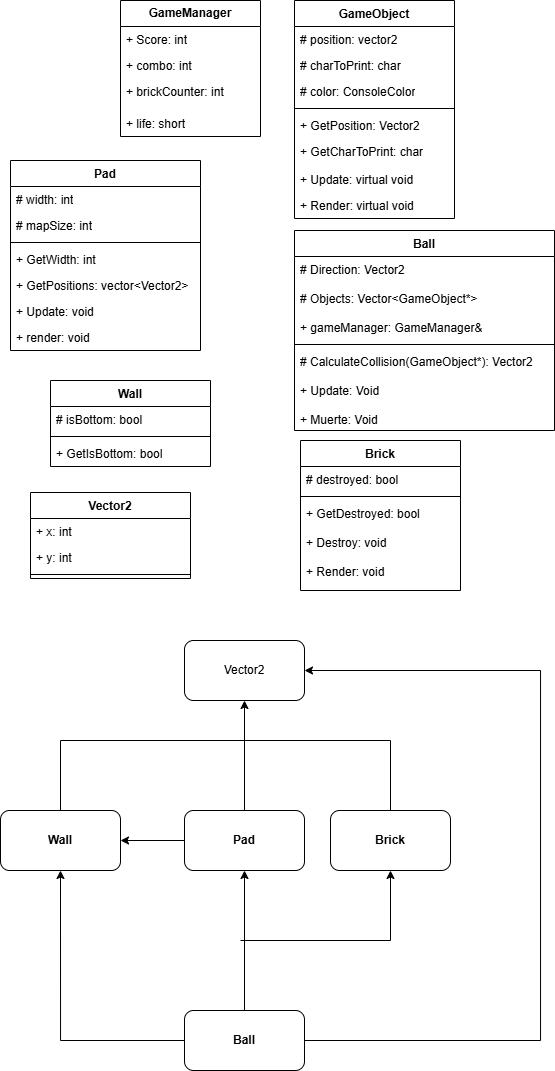

The diagram above was exported from draw.io. Its source (the exported page's mxGraphModel, read from the mxfile embedded in the PNG):
<mxGraphModel dx="1151" dy="636" grid="1" gridSize="10" guides="1" tooltips="1" connect="1" arrows="1" fold="1" page="1" pageScale="1" pageWidth="827" pageHeight="1169" math="0" shadow="0">
  <root>
    <mxCell id="0" />
    <mxCell id="1" parent="0" />
    <mxCell id="8dTPpH7Cv53yXcVLRL---5" value="Ball" style="swimlane;fontStyle=1;align=center;verticalAlign=top;childLayout=stackLayout;horizontal=1;startSize=26;horizontalStack=0;resizeParent=1;resizeParentMax=0;resizeLast=0;collapsible=1;marginBottom=0;whiteSpace=wrap;html=1;" parent="1" vertex="1">
      <mxGeometry x="414" y="250" width="260" height="200" as="geometry" />
    </mxCell>
    <mxCell id="8dTPpH7Cv53yXcVLRL---6" value="# Direction: Vector2&lt;div&gt;&lt;br&gt;&lt;div&gt;# Objects: Vector&amp;lt;GameObject*&amp;gt;&lt;/div&gt;&lt;div&gt;&lt;br&gt;&lt;/div&gt;&lt;div&gt;+ gameManager: GameManager&amp;amp;&lt;/div&gt;&lt;/div&gt;" style="text;strokeColor=none;fillColor=none;align=left;verticalAlign=top;spacingLeft=4;spacingRight=4;overflow=hidden;rotatable=0;points=[[0,0.5],[1,0.5]];portConstraint=eastwest;whiteSpace=wrap;html=1;" parent="8dTPpH7Cv53yXcVLRL---5" vertex="1">
      <mxGeometry y="26" width="260" height="84" as="geometry" />
    </mxCell>
    <mxCell id="8dTPpH7Cv53yXcVLRL---7" value="" style="line;strokeWidth=1;fillColor=none;align=left;verticalAlign=middle;spacingTop=-1;spacingLeft=3;spacingRight=3;rotatable=0;labelPosition=right;points=[];portConstraint=eastwest;strokeColor=inherit;" parent="8dTPpH7Cv53yXcVLRL---5" vertex="1">
      <mxGeometry y="110" width="260" height="8" as="geometry" />
    </mxCell>
    <mxCell id="8dTPpH7Cv53yXcVLRL---8" value="# CalculateCollision(GameObject*): Vector2&lt;div&gt;&lt;br&gt;&lt;/div&gt;&lt;div&gt;+ Update: Void&lt;/div&gt;&lt;div&gt;&lt;br&gt;&lt;/div&gt;&lt;div&gt;+ Muerte: Void&lt;/div&gt;" style="text;strokeColor=none;fillColor=none;align=left;verticalAlign=top;spacingLeft=4;spacingRight=4;overflow=hidden;rotatable=0;points=[[0,0.5],[1,0.5]];portConstraint=eastwest;whiteSpace=wrap;html=1;" parent="8dTPpH7Cv53yXcVLRL---5" vertex="1">
      <mxGeometry y="118" width="260" height="82" as="geometry" />
    </mxCell>
    <mxCell id="8dTPpH7Cv53yXcVLRL---9" value="GameObject" style="swimlane;fontStyle=1;align=center;verticalAlign=top;childLayout=stackLayout;horizontal=1;startSize=26;horizontalStack=0;resizeParent=1;resizeParentMax=0;resizeLast=0;collapsible=1;marginBottom=0;whiteSpace=wrap;html=1;" parent="1" vertex="1">
      <mxGeometry x="414" y="20" width="160" height="218" as="geometry" />
    </mxCell>
    <mxCell id="8dTPpH7Cv53yXcVLRL---10" value="# position: vector2" style="text;strokeColor=none;fillColor=none;align=left;verticalAlign=top;spacingLeft=4;spacingRight=4;overflow=hidden;rotatable=0;points=[[0,0.5],[1,0.5]];portConstraint=eastwest;whiteSpace=wrap;html=1;" parent="8dTPpH7Cv53yXcVLRL---9" vertex="1">
      <mxGeometry y="26" width="160" height="26" as="geometry" />
    </mxCell>
    <mxCell id="bMld4QZ0dElrpzSNV8HI-19" value="# charToPrint: char" style="text;strokeColor=none;fillColor=none;align=left;verticalAlign=top;spacingLeft=4;spacingRight=4;overflow=hidden;rotatable=0;points=[[0,0.5],[1,0.5]];portConstraint=eastwest;whiteSpace=wrap;html=1;" vertex="1" parent="8dTPpH7Cv53yXcVLRL---9">
      <mxGeometry y="52" width="160" height="26" as="geometry" />
    </mxCell>
    <mxCell id="bMld4QZ0dElrpzSNV8HI-20" value="# color: ConsoleColor" style="text;strokeColor=none;fillColor=none;align=left;verticalAlign=top;spacingLeft=4;spacingRight=4;overflow=hidden;rotatable=0;points=[[0,0.5],[1,0.5]];portConstraint=eastwest;whiteSpace=wrap;html=1;" vertex="1" parent="8dTPpH7Cv53yXcVLRL---9">
      <mxGeometry y="78" width="160" height="26" as="geometry" />
    </mxCell>
    <mxCell id="8dTPpH7Cv53yXcVLRL---11" value="" style="line;strokeWidth=1;fillColor=none;align=left;verticalAlign=middle;spacingTop=-1;spacingLeft=3;spacingRight=3;rotatable=0;labelPosition=right;points=[];portConstraint=eastwest;strokeColor=inherit;" parent="8dTPpH7Cv53yXcVLRL---9" vertex="1">
      <mxGeometry y="104" width="160" height="8" as="geometry" />
    </mxCell>
    <mxCell id="8dTPpH7Cv53yXcVLRL---12" value="+ GetPosition: Vector2" style="text;strokeColor=none;fillColor=none;align=left;verticalAlign=top;spacingLeft=4;spacingRight=4;overflow=hidden;rotatable=0;points=[[0,0.5],[1,0.5]];portConstraint=eastwest;whiteSpace=wrap;html=1;" parent="8dTPpH7Cv53yXcVLRL---9" vertex="1">
      <mxGeometry y="112" width="160" height="26" as="geometry" />
    </mxCell>
    <mxCell id="bMld4QZ0dElrpzSNV8HI-22" value="+ GetCharToPrint: char" style="text;strokeColor=none;fillColor=none;align=left;verticalAlign=top;spacingLeft=4;spacingRight=4;overflow=hidden;rotatable=0;points=[[0,0.5],[1,0.5]];portConstraint=eastwest;whiteSpace=wrap;html=1;" vertex="1" parent="8dTPpH7Cv53yXcVLRL---9">
      <mxGeometry y="138" width="160" height="28" as="geometry" />
    </mxCell>
    <mxCell id="bMld4QZ0dElrpzSNV8HI-23" value="+ Update: virtual void" style="text;strokeColor=none;fillColor=none;align=left;verticalAlign=top;spacingLeft=4;spacingRight=4;overflow=hidden;rotatable=0;points=[[0,0.5],[1,0.5]];portConstraint=eastwest;whiteSpace=wrap;html=1;" vertex="1" parent="8dTPpH7Cv53yXcVLRL---9">
      <mxGeometry y="166" width="160" height="26" as="geometry" />
    </mxCell>
    <mxCell id="bMld4QZ0dElrpzSNV8HI-21" value="+ Render: virtual void" style="text;strokeColor=none;fillColor=none;align=left;verticalAlign=top;spacingLeft=4;spacingRight=4;overflow=hidden;rotatable=0;points=[[0,0.5],[1,0.5]];portConstraint=eastwest;whiteSpace=wrap;html=1;" vertex="1" parent="8dTPpH7Cv53yXcVLRL---9">
      <mxGeometry y="192" width="160" height="26" as="geometry" />
    </mxCell>
    <mxCell id="8dTPpH7Cv53yXcVLRL---13" value="Brick" style="swimlane;fontStyle=1;align=center;verticalAlign=top;childLayout=stackLayout;horizontal=1;startSize=26;horizontalStack=0;resizeParent=1;resizeParentMax=0;resizeLast=0;collapsible=1;marginBottom=0;whiteSpace=wrap;html=1;" parent="1" vertex="1">
      <mxGeometry x="420" y="460" width="160" height="150" as="geometry" />
    </mxCell>
    <mxCell id="8dTPpH7Cv53yXcVLRL---14" value="# destroyed: bool" style="text;strokeColor=none;fillColor=none;align=left;verticalAlign=top;spacingLeft=4;spacingRight=4;overflow=hidden;rotatable=0;points=[[0,0.5],[1,0.5]];portConstraint=eastwest;whiteSpace=wrap;html=1;" parent="8dTPpH7Cv53yXcVLRL---13" vertex="1">
      <mxGeometry y="26" width="160" height="26" as="geometry" />
    </mxCell>
    <mxCell id="8dTPpH7Cv53yXcVLRL---15" value="" style="line;strokeWidth=1;fillColor=none;align=left;verticalAlign=middle;spacingTop=-1;spacingLeft=3;spacingRight=3;rotatable=0;labelPosition=right;points=[];portConstraint=eastwest;strokeColor=inherit;" parent="8dTPpH7Cv53yXcVLRL---13" vertex="1">
      <mxGeometry y="52" width="160" height="8" as="geometry" />
    </mxCell>
    <mxCell id="8dTPpH7Cv53yXcVLRL---16" value="+ GetDestroyed: bool&lt;div&gt;&lt;br&gt;&lt;div&gt;+ Destroy: void&lt;/div&gt;&lt;div&gt;&lt;br&gt;&lt;/div&gt;&lt;div&gt;+ Render: void&lt;/div&gt;&lt;/div&gt;" style="text;strokeColor=none;fillColor=none;align=left;verticalAlign=top;spacingLeft=4;spacingRight=4;overflow=hidden;rotatable=0;points=[[0,0.5],[1,0.5]];portConstraint=eastwest;whiteSpace=wrap;html=1;" parent="8dTPpH7Cv53yXcVLRL---13" vertex="1">
      <mxGeometry y="60" width="160" height="90" as="geometry" />
    </mxCell>
    <mxCell id="bMld4QZ0dElrpzSNV8HI-1" value="Pad" style="swimlane;fontStyle=1;align=center;verticalAlign=top;childLayout=stackLayout;horizontal=1;startSize=26;horizontalStack=0;resizeParent=1;resizeParentMax=0;resizeLast=0;collapsible=1;marginBottom=0;whiteSpace=wrap;html=1;" vertex="1" parent="1">
      <mxGeometry x="130" y="180" width="190" height="190" as="geometry" />
    </mxCell>
    <mxCell id="bMld4QZ0dElrpzSNV8HI-2" value="# width: int" style="text;strokeColor=none;fillColor=none;align=left;verticalAlign=top;spacingLeft=4;spacingRight=4;overflow=hidden;rotatable=0;points=[[0,0.5],[1,0.5]];portConstraint=eastwest;whiteSpace=wrap;html=1;" vertex="1" parent="bMld4QZ0dElrpzSNV8HI-1">
      <mxGeometry y="26" width="190" height="26" as="geometry" />
    </mxCell>
    <mxCell id="bMld4QZ0dElrpzSNV8HI-11" value="# mapSize: int" style="text;strokeColor=none;fillColor=none;align=left;verticalAlign=top;spacingLeft=4;spacingRight=4;overflow=hidden;rotatable=0;points=[[0,0.5],[1,0.5]];portConstraint=eastwest;whiteSpace=wrap;html=1;" vertex="1" parent="bMld4QZ0dElrpzSNV8HI-1">
      <mxGeometry y="52" width="190" height="26" as="geometry" />
    </mxCell>
    <mxCell id="bMld4QZ0dElrpzSNV8HI-3" value="" style="line;strokeWidth=1;fillColor=none;align=left;verticalAlign=middle;spacingTop=-1;spacingLeft=3;spacingRight=3;rotatable=0;labelPosition=right;points=[];portConstraint=eastwest;strokeColor=inherit;" vertex="1" parent="bMld4QZ0dElrpzSNV8HI-1">
      <mxGeometry y="78" width="190" height="8" as="geometry" />
    </mxCell>
    <mxCell id="bMld4QZ0dElrpzSNV8HI-4" value="+ GetWidth: int" style="text;strokeColor=none;fillColor=none;align=left;verticalAlign=top;spacingLeft=4;spacingRight=4;overflow=hidden;rotatable=0;points=[[0,0.5],[1,0.5]];portConstraint=eastwest;whiteSpace=wrap;html=1;" vertex="1" parent="bMld4QZ0dElrpzSNV8HI-1">
      <mxGeometry y="86" width="190" height="26" as="geometry" />
    </mxCell>
    <mxCell id="bMld4QZ0dElrpzSNV8HI-12" value="+ GetPositions: vector&amp;lt;Vector2&amp;gt;" style="text;strokeColor=none;fillColor=none;align=left;verticalAlign=top;spacingLeft=4;spacingRight=4;overflow=hidden;rotatable=0;points=[[0,0.5],[1,0.5]];portConstraint=eastwest;whiteSpace=wrap;html=1;" vertex="1" parent="bMld4QZ0dElrpzSNV8HI-1">
      <mxGeometry y="112" width="190" height="26" as="geometry" />
    </mxCell>
    <mxCell id="bMld4QZ0dElrpzSNV8HI-14" value="+ Update: void" style="text;strokeColor=none;fillColor=none;align=left;verticalAlign=top;spacingLeft=4;spacingRight=4;overflow=hidden;rotatable=0;points=[[0,0.5],[1,0.5]];portConstraint=eastwest;whiteSpace=wrap;html=1;" vertex="1" parent="bMld4QZ0dElrpzSNV8HI-1">
      <mxGeometry y="138" width="190" height="26" as="geometry" />
    </mxCell>
    <mxCell id="bMld4QZ0dElrpzSNV8HI-13" value="+ render: void" style="text;strokeColor=none;fillColor=none;align=left;verticalAlign=top;spacingLeft=4;spacingRight=4;overflow=hidden;rotatable=0;points=[[0,0.5],[1,0.5]];portConstraint=eastwest;whiteSpace=wrap;html=1;" vertex="1" parent="bMld4QZ0dElrpzSNV8HI-1">
      <mxGeometry y="164" width="190" height="26" as="geometry" />
    </mxCell>
    <mxCell id="bMld4QZ0dElrpzSNV8HI-6" value="&lt;b&gt;GameManager&lt;/b&gt;" style="swimlane;fontStyle=0;childLayout=stackLayout;horizontal=1;startSize=26;fillColor=none;horizontalStack=0;resizeParent=1;resizeParentMax=0;resizeLast=0;collapsible=1;marginBottom=0;whiteSpace=wrap;html=1;" vertex="1" parent="1">
      <mxGeometry x="240" y="20" width="140" height="136" as="geometry" />
    </mxCell>
    <mxCell id="bMld4QZ0dElrpzSNV8HI-7" value="+ Score: int" style="text;strokeColor=none;fillColor=none;align=left;verticalAlign=top;spacingLeft=4;spacingRight=4;overflow=hidden;rotatable=0;points=[[0,0.5],[1,0.5]];portConstraint=eastwest;whiteSpace=wrap;html=1;" vertex="1" parent="bMld4QZ0dElrpzSNV8HI-6">
      <mxGeometry y="26" width="140" height="26" as="geometry" />
    </mxCell>
    <mxCell id="bMld4QZ0dElrpzSNV8HI-8" value="+ combo: int" style="text;strokeColor=none;fillColor=none;align=left;verticalAlign=top;spacingLeft=4;spacingRight=4;overflow=hidden;rotatable=0;points=[[0,0.5],[1,0.5]];portConstraint=eastwest;whiteSpace=wrap;html=1;" vertex="1" parent="bMld4QZ0dElrpzSNV8HI-6">
      <mxGeometry y="52" width="140" height="26" as="geometry" />
    </mxCell>
    <mxCell id="bMld4QZ0dElrpzSNV8HI-9" value="+ brickCounter: int" style="text;strokeColor=none;fillColor=none;align=left;verticalAlign=top;spacingLeft=4;spacingRight=4;overflow=hidden;rotatable=0;points=[[0,0.5],[1,0.5]];portConstraint=eastwest;whiteSpace=wrap;html=1;" vertex="1" parent="bMld4QZ0dElrpzSNV8HI-6">
      <mxGeometry y="78" width="140" height="32" as="geometry" />
    </mxCell>
    <mxCell id="bMld4QZ0dElrpzSNV8HI-10" value="+ life: short" style="text;strokeColor=none;fillColor=none;align=left;verticalAlign=top;spacingLeft=4;spacingRight=4;overflow=hidden;rotatable=0;points=[[0,0.5],[1,0.5]];portConstraint=eastwest;whiteSpace=wrap;html=1;" vertex="1" parent="bMld4QZ0dElrpzSNV8HI-6">
      <mxGeometry y="110" width="140" height="26" as="geometry" />
    </mxCell>
    <mxCell id="bMld4QZ0dElrpzSNV8HI-15" value="Wall" style="swimlane;fontStyle=1;align=center;verticalAlign=top;childLayout=stackLayout;horizontal=1;startSize=26;horizontalStack=0;resizeParent=1;resizeParentMax=0;resizeLast=0;collapsible=1;marginBottom=0;whiteSpace=wrap;html=1;" vertex="1" parent="1">
      <mxGeometry x="170" y="400" width="160" height="86" as="geometry" />
    </mxCell>
    <mxCell id="bMld4QZ0dElrpzSNV8HI-16" value="# isBottom: bool" style="text;strokeColor=none;fillColor=none;align=left;verticalAlign=top;spacingLeft=4;spacingRight=4;overflow=hidden;rotatable=0;points=[[0,0.5],[1,0.5]];portConstraint=eastwest;whiteSpace=wrap;html=1;" vertex="1" parent="bMld4QZ0dElrpzSNV8HI-15">
      <mxGeometry y="26" width="160" height="26" as="geometry" />
    </mxCell>
    <mxCell id="bMld4QZ0dElrpzSNV8HI-17" value="" style="line;strokeWidth=1;fillColor=none;align=left;verticalAlign=middle;spacingTop=-1;spacingLeft=3;spacingRight=3;rotatable=0;labelPosition=right;points=[];portConstraint=eastwest;strokeColor=inherit;" vertex="1" parent="bMld4QZ0dElrpzSNV8HI-15">
      <mxGeometry y="52" width="160" height="8" as="geometry" />
    </mxCell>
    <mxCell id="bMld4QZ0dElrpzSNV8HI-18" value="+ GetIsBottom: bool" style="text;strokeColor=none;fillColor=none;align=left;verticalAlign=top;spacingLeft=4;spacingRight=4;overflow=hidden;rotatable=0;points=[[0,0.5],[1,0.5]];portConstraint=eastwest;whiteSpace=wrap;html=1;" vertex="1" parent="bMld4QZ0dElrpzSNV8HI-15">
      <mxGeometry y="60" width="160" height="26" as="geometry" />
    </mxCell>
    <mxCell id="bMld4QZ0dElrpzSNV8HI-25" value="&lt;b&gt;Wall&lt;/b&gt;" style="rounded=1;whiteSpace=wrap;html=1;" vertex="1" parent="1">
      <mxGeometry x="120" y="830" width="120" height="60" as="geometry" />
    </mxCell>
    <mxCell id="bMld4QZ0dElrpzSNV8HI-39" style="edgeStyle=orthogonalEdgeStyle;rounded=0;orthogonalLoop=1;jettySize=auto;html=1;entryX=1;entryY=0.5;entryDx=0;entryDy=0;" edge="1" parent="1" source="bMld4QZ0dElrpzSNV8HI-26" target="bMld4QZ0dElrpzSNV8HI-25">
      <mxGeometry relative="1" as="geometry" />
    </mxCell>
    <mxCell id="bMld4QZ0dElrpzSNV8HI-44" style="edgeStyle=orthogonalEdgeStyle;rounded=0;orthogonalLoop=1;jettySize=auto;html=1;entryX=0.5;entryY=1;entryDx=0;entryDy=0;" edge="1" parent="1" source="bMld4QZ0dElrpzSNV8HI-26" target="bMld4QZ0dElrpzSNV8HI-42">
      <mxGeometry relative="1" as="geometry" />
    </mxCell>
    <mxCell id="bMld4QZ0dElrpzSNV8HI-26" value="&lt;b&gt;Pad&lt;/b&gt;" style="rounded=1;whiteSpace=wrap;html=1;" vertex="1" parent="1">
      <mxGeometry x="304" y="830" width="120" height="60" as="geometry" />
    </mxCell>
    <mxCell id="bMld4QZ0dElrpzSNV8HI-27" value="&lt;b&gt;Brick&lt;/b&gt;" style="rounded=1;whiteSpace=wrap;html=1;" vertex="1" parent="1">
      <mxGeometry x="450" y="830" width="120" height="60" as="geometry" />
    </mxCell>
    <mxCell id="bMld4QZ0dElrpzSNV8HI-38" style="edgeStyle=orthogonalEdgeStyle;rounded=0;orthogonalLoop=1;jettySize=auto;html=1;entryX=0.5;entryY=1;entryDx=0;entryDy=0;" edge="1" parent="1" source="bMld4QZ0dElrpzSNV8HI-28" target="bMld4QZ0dElrpzSNV8HI-25">
      <mxGeometry relative="1" as="geometry" />
    </mxCell>
    <mxCell id="bMld4QZ0dElrpzSNV8HI-43" style="edgeStyle=orthogonalEdgeStyle;rounded=0;orthogonalLoop=1;jettySize=auto;html=1;entryX=1;entryY=0.5;entryDx=0;entryDy=0;" edge="1" parent="1" source="bMld4QZ0dElrpzSNV8HI-28" target="bMld4QZ0dElrpzSNV8HI-42">
      <mxGeometry relative="1" as="geometry">
        <mxPoint x="640.0000000000002" y="690" as="targetPoint" />
        <Array as="points">
          <mxPoint x="660" y="1060" />
          <mxPoint x="660" y="690" />
        </Array>
      </mxGeometry>
    </mxCell>
    <mxCell id="bMld4QZ0dElrpzSNV8HI-28" value="&lt;b&gt;Ball&lt;/b&gt;" style="rounded=1;whiteSpace=wrap;html=1;" vertex="1" parent="1">
      <mxGeometry x="304" y="1030" width="120" height="60" as="geometry" />
    </mxCell>
    <mxCell id="bMld4QZ0dElrpzSNV8HI-34" value="" style="endArrow=classic;html=1;rounded=0;entryX=0.5;entryY=1;entryDx=0;entryDy=0;" edge="1" parent="1" target="bMld4QZ0dElrpzSNV8HI-27">
      <mxGeometry width="50" height="50" relative="1" as="geometry">
        <mxPoint x="360" y="960" as="sourcePoint" />
        <mxPoint x="420" y="860" as="targetPoint" />
        <Array as="points">
          <mxPoint x="510" y="960" />
        </Array>
      </mxGeometry>
    </mxCell>
    <mxCell id="bMld4QZ0dElrpzSNV8HI-36" value="" style="endArrow=classic;html=1;rounded=0;exitX=0.5;exitY=0;exitDx=0;exitDy=0;entryX=0.5;entryY=1;entryDx=0;entryDy=0;" edge="1" parent="1" source="bMld4QZ0dElrpzSNV8HI-28" target="bMld4QZ0dElrpzSNV8HI-26">
      <mxGeometry width="50" height="50" relative="1" as="geometry">
        <mxPoint x="370" y="910" as="sourcePoint" />
        <mxPoint x="420" y="860" as="targetPoint" />
      </mxGeometry>
    </mxCell>
    <mxCell id="bMld4QZ0dElrpzSNV8HI-41" value="" style="endArrow=none;html=1;rounded=0;entryX=0.5;entryY=0;entryDx=0;entryDy=0;exitX=0.5;exitY=0;exitDx=0;exitDy=0;" edge="1" parent="1" source="bMld4QZ0dElrpzSNV8HI-25" target="bMld4QZ0dElrpzSNV8HI-27">
      <mxGeometry width="50" height="50" relative="1" as="geometry">
        <mxPoint x="370" y="780" as="sourcePoint" />
        <mxPoint x="430" y="840" as="targetPoint" />
        <Array as="points">
          <mxPoint x="180" y="760" />
          <mxPoint x="510" y="760" />
        </Array>
      </mxGeometry>
    </mxCell>
    <mxCell id="bMld4QZ0dElrpzSNV8HI-42" value="Vector2" style="rounded=1;whiteSpace=wrap;html=1;" vertex="1" parent="1">
      <mxGeometry x="304" y="660" width="120" height="60" as="geometry" />
    </mxCell>
    <mxCell id="bMld4QZ0dElrpzSNV8HI-45" value="Vector2" style="swimlane;fontStyle=1;align=center;verticalAlign=top;childLayout=stackLayout;horizontal=1;startSize=26;horizontalStack=0;resizeParent=1;resizeParentMax=0;resizeLast=0;collapsible=1;marginBottom=0;whiteSpace=wrap;html=1;" vertex="1" parent="1">
      <mxGeometry x="150" y="512" width="160" height="86" as="geometry" />
    </mxCell>
    <mxCell id="bMld4QZ0dElrpzSNV8HI-46" value="+ x: int" style="text;strokeColor=none;fillColor=none;align=left;verticalAlign=top;spacingLeft=4;spacingRight=4;overflow=hidden;rotatable=0;points=[[0,0.5],[1,0.5]];portConstraint=eastwest;whiteSpace=wrap;html=1;" vertex="1" parent="bMld4QZ0dElrpzSNV8HI-45">
      <mxGeometry y="26" width="160" height="26" as="geometry" />
    </mxCell>
    <mxCell id="bMld4QZ0dElrpzSNV8HI-49" value="+ y: int" style="text;strokeColor=none;fillColor=none;align=left;verticalAlign=top;spacingLeft=4;spacingRight=4;overflow=hidden;rotatable=0;points=[[0,0.5],[1,0.5]];portConstraint=eastwest;whiteSpace=wrap;html=1;" vertex="1" parent="bMld4QZ0dElrpzSNV8HI-45">
      <mxGeometry y="52" width="160" height="26" as="geometry" />
    </mxCell>
    <mxCell id="bMld4QZ0dElrpzSNV8HI-47" value="" style="line;strokeWidth=1;fillColor=none;align=left;verticalAlign=middle;spacingTop=-1;spacingLeft=3;spacingRight=3;rotatable=0;labelPosition=right;points=[];portConstraint=eastwest;strokeColor=inherit;" vertex="1" parent="bMld4QZ0dElrpzSNV8HI-45">
      <mxGeometry y="78" width="160" height="8" as="geometry" />
    </mxCell>
  </root>
</mxGraphModel>